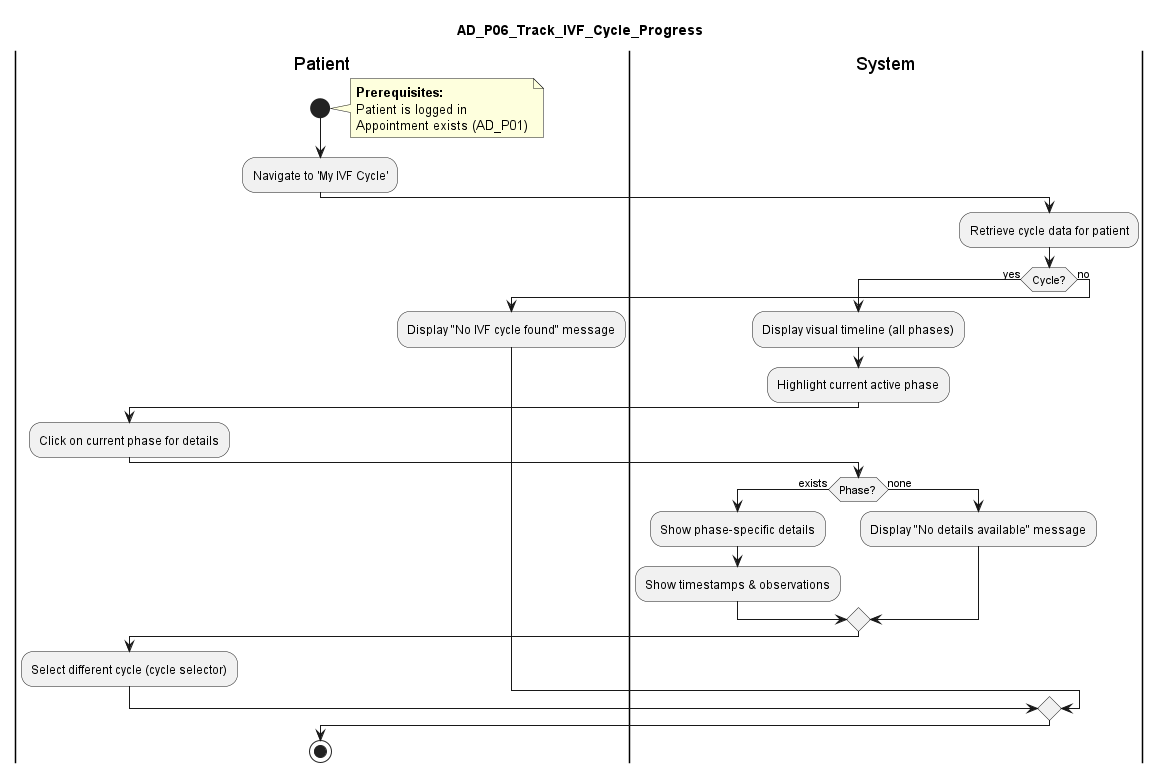

The diagram above was rendered by PlantUML. Its source (embedded in the PNG):
@startuml AD_P06_Track_IVF_Cycle_Progress
title AD_P06_Track_IVF_Cycle_Progress

|Patient|
start
note right
  **Prerequisites:**
  Patient is logged in
  Appointment exists (AD_P01)
end note

:Navigate to 'My IVF Cycle';

|System|
:Retrieve cycle data for patient;

if (Cycle?) then (yes)
  :Display visual timeline (all phases);
  :Highlight current active phase;

  |Patient|
  :Click on current phase for details;

  |System|
  if (Phase?) then (exists)
    :Show phase-specific details;
    :Show timestamps & observations;
  else (none)
    :Display "No details available" message;
  endif

  |Patient|
  :Select different cycle (cycle selector);

else (no)
  :Display "No IVF cycle found" message;
endif

stop

@enduml